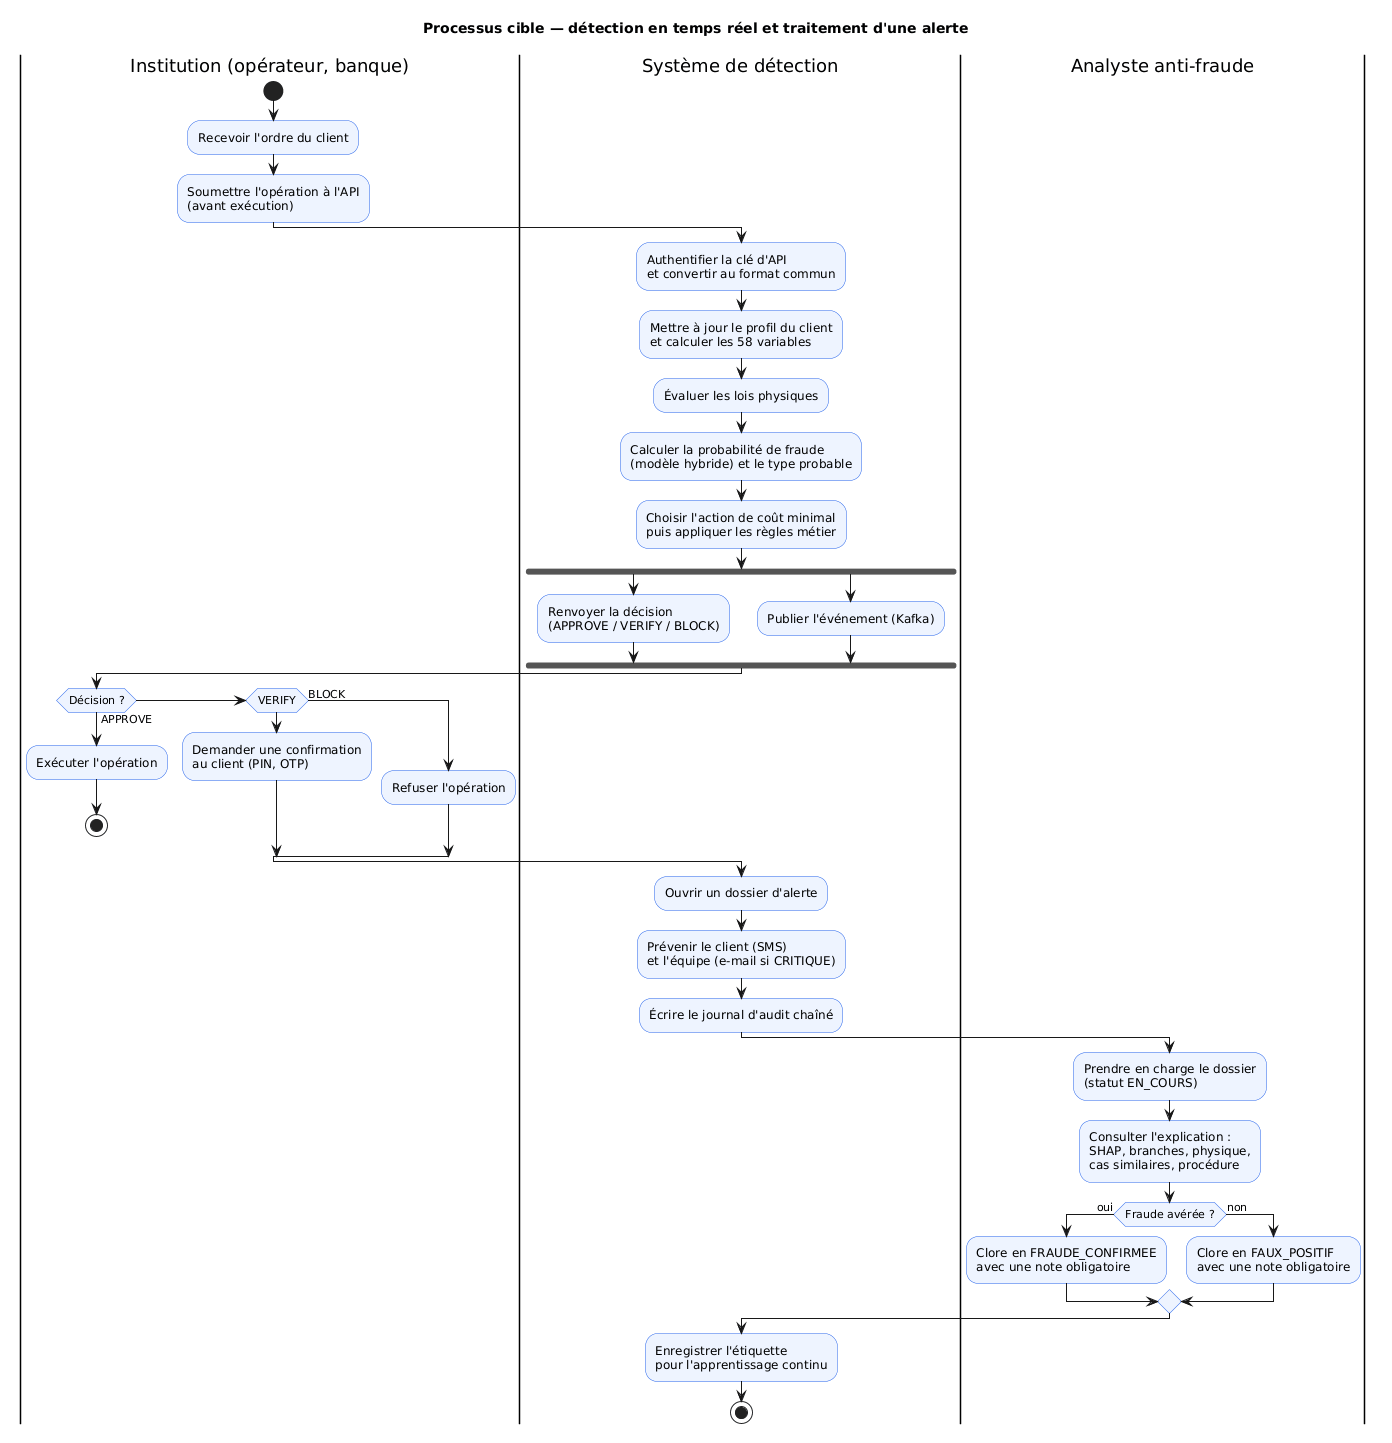

The diagram above was rendered by PlantUML. Its source (embedded in the PNG):
@startuml activite_traitement_alerte
' Diagramme d'activité : processus cible — de la notation en temps réel au verdict de l'analyste
skinparam shadowing false
skinparam defaultFontName Arial
skinparam activity {
  BackgroundColor #EEF4FF
  BorderColor #2563EB
}
title Processus cible — détection en temps réel et traitement d'une alerte

|Institution (opérateur, banque)|
start
:Recevoir l'ordre du client;
:Soumettre l'opération à l'API\n(avant exécution);
|Système de détection|
:Authentifier la clé d'API\net convertir au format commun;
:Mettre à jour le profil du client\net calculer les 58 variables;
:Évaluer les lois physiques;
:Calculer la probabilité de fraude\n(modèle hybride) et le type probable;
:Choisir l'action de coût minimal\npuis appliquer les règles métier;
fork
  :Renvoyer la décision\n(APPROVE / VERIFY / BLOCK);
fork again
  :Publier l'événement (Kafka);
end fork
|Institution (opérateur, banque)|
if (Décision ?) then (APPROVE)
  :Exécuter l'opération;
  stop
elseif (VERIFY) then
  :Demander une confirmation\nau client (PIN, OTP);
else (BLOCK)
  :Refuser l'opération;
endif
|Système de détection|
:Ouvrir un dossier d'alerte;
:Prévenir le client (SMS)\net l'équipe (e-mail si CRITIQUE);
:Écrire le journal d'audit chaîné;
|Analyste anti-fraude|
:Prendre en charge le dossier\n(statut EN_COURS);
:Consulter l'explication :\nSHAP, branches, physique,\ncas similaires, procédure;
if (Fraude avérée ?) then (oui)
  :Clore en FRAUDE_CONFIRMEE\navec une note obligatoire;
else (non)
  :Clore en FAUX_POSITIF\navec une note obligatoire;
endif
|Système de détection|
:Enregistrer l'étiquette\npour l'apprentissage continu;
stop
@enduml